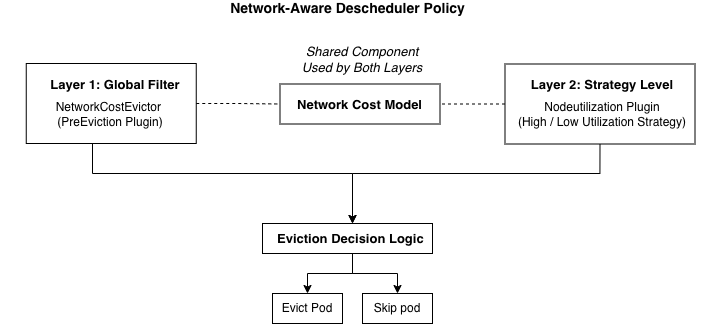

The diagram above was exported from draw.io. Its source (the exported page's mxGraphModel, read from the mxfile embedded in the PNG):
<mxGraphModel dx="2184" dy="2020" grid="1" gridSize="10" guides="1" tooltips="1" connect="1" arrows="1" fold="1" page="1" pageScale="1" pageWidth="850" pageHeight="1100" math="0" shadow="0">
  <root>
    <mxCell id="0" />
    <mxCell id="1" parent="0" />
    <mxCell id="2" edge="1" parent="1" source="13" style="edgeStyle=orthogonalEdgeStyle;rounded=0;orthogonalLoop=1;jettySize=auto;html=1;entryX=0.5;entryY=0;entryDx=0;entryDy=0;exitX=0.5;exitY=1;exitDx=0;exitDy=0;" target="8">
      <mxGeometry relative="1" as="geometry">
        <Array as="points">
          <mxPoint x="250" y="-80" />
          <mxPoint x="250" y="-20" />
          <mxPoint x="510" y="-20" />
        </Array>
      </mxGeometry>
    </mxCell>
    <mxCell id="3" parent="1" style="text;html=1;whiteSpace=wrap;strokeColor=none;fillColor=none;align=center;verticalAlign=middle;rounded=0;" value="&lt;b&gt;&lt;font style=&quot;font-size: 14px;&quot;&gt;Network-Aware Descheduler Policy&lt;/font&gt;&lt;/b&gt;" vertex="1">
      <mxGeometry height="10" width="335" x="337.5" y="-190" as="geometry" />
    </mxCell>
    <mxCell id="4" edge="1" parent="1" source="17" style="edgeStyle=orthogonalEdgeStyle;rounded=0;orthogonalLoop=1;jettySize=auto;html=1;entryX=0.5;entryY=0;entryDx=0;entryDy=0;exitX=0.5;exitY=1;exitDx=0;exitDy=0;" target="8">
      <mxGeometry relative="1" as="geometry">
        <Array as="points">
          <mxPoint x="758" y="-20" />
          <mxPoint x="510" y="-20" />
        </Array>
        <mxPoint x="717.5" y="50" as="sourcePoint" />
      </mxGeometry>
    </mxCell>
    <mxCell id="5" parent="1" style="rounded=0;whiteSpace=wrap;html=1;" value="" vertex="1">
      <mxGeometry height="30" width="170" x="420" y="30" as="geometry" />
    </mxCell>
    <mxCell id="6" edge="1" parent="1" source="8" style="edgeStyle=orthogonalEdgeStyle;rounded=0;orthogonalLoop=1;jettySize=auto;html=1;entryX=0.5;entryY=0;entryDx=0;entryDy=0;" target="9">
      <mxGeometry relative="1" as="geometry" />
    </mxCell>
    <mxCell id="7" edge="1" parent="1" source="8" style="edgeStyle=orthogonalEdgeStyle;rounded=0;orthogonalLoop=1;jettySize=auto;html=1;entryX=0.5;entryY=0;entryDx=0;entryDy=0;" target="10">
      <mxGeometry relative="1" as="geometry" />
    </mxCell>
    <mxCell id="8" parent="1" style="text;html=1;whiteSpace=wrap;strokeColor=none;fillColor=none;align=center;verticalAlign=middle;rounded=0;" value="&lt;b&gt;&lt;font style=&quot;font-size: 13px;&quot;&gt;Eviction Decision Logic&lt;/font&gt;&amp;nbsp;&lt;/b&gt;" vertex="1">
      <mxGeometry height="30" width="160" x="430" y="30" as="geometry" />
    </mxCell>
    <mxCell id="9" parent="1" style="rounded=0;whiteSpace=wrap;html=1;" value="Evict Pod" vertex="1">
      <mxGeometry height="30" width="70" x="430" y="100" as="geometry" />
    </mxCell>
    <mxCell id="10" parent="1" style="rounded=0;whiteSpace=wrap;html=1;" value="&lt;div&gt;Skip pod&lt;/div&gt;" vertex="1">
      <mxGeometry height="30" width="70" x="520" y="100" as="geometry" />
    </mxCell>
    <mxCell id="11" parent="1" style="text;html=1;whiteSpace=wrap;strokeColor=none;fillColor=none;align=center;verticalAlign=middle;rounded=0;fontSize=13;" value="&lt;i&gt;Shared Component &lt;br&gt;Used by Both Layers&lt;/i&gt;" vertex="1">
      <mxGeometry height="30" width="240" x="400" y="-149.5" as="geometry" />
    </mxCell>
    <mxCell id="12" connectable="0" parent="1" style="group" value="" vertex="1">
      <mxGeometry height="80" width="220" x="157.5" y="-130" as="geometry" />
    </mxCell>
    <mxCell id="13" parent="12" style="rounded=0;whiteSpace=wrap;html=1;" value="" vertex="1">
      <mxGeometry height="80" width="170" x="26.25" as="geometry" />
    </mxCell>
    <mxCell id="14" parent="12" style="text;html=1;whiteSpace=wrap;strokeColor=none;fillColor=none;align=center;verticalAlign=middle;rounded=0;fontSize=13;" value="&lt;b&gt;Layer 1: Global Filter&lt;/b&gt;" vertex="1">
      <mxGeometry height="30" width="140" x="45" y="6" as="geometry" />
    </mxCell>
    <mxCell id="15" parent="12" style="text;html=1;whiteSpace=wrap;strokeColor=none;fillColor=none;align=center;verticalAlign=middle;rounded=0;" value="NetworkCostEvictor&amp;nbsp;&lt;div&gt;(PreEviction Plugin)&lt;/div&gt;" vertex="1">
      <mxGeometry height="30" width="130" x="45" y="36" as="geometry" />
    </mxCell>
    <mxCell id="16" connectable="0" parent="1" style="group" value="" vertex="1">
      <mxGeometry height="80" width="220" x="650" y="-129.5" as="geometry" />
    </mxCell>
    <mxCell id="17" parent="16" style="rounded=0;whiteSpace=wrap;html=1;" value="" vertex="1">
      <mxGeometry height="80" width="190" x="12.5" as="geometry" />
    </mxCell>
    <mxCell id="18" parent="16" style="text;html=1;whiteSpace=wrap;strokeColor=none;fillColor=none;align=center;verticalAlign=middle;rounded=0;fontSize=13;" value="&lt;b&gt;Layer 2: Strategy Level&lt;/b&gt;" vertex="1">
      <mxGeometry height="30" width="190" x="15" y="5" as="geometry" />
    </mxCell>
    <mxCell id="19" parent="16" style="text;html=1;whiteSpace=wrap;strokeColor=none;fillColor=none;align=center;verticalAlign=middle;rounded=0;" value="Nodeutilization Plugin&lt;div&gt;(High / Low Utilization Strategy)&lt;/div&gt;" vertex="1">
      <mxGeometry height="30" width="177.5" x="21.25" y="35" as="geometry" />
    </mxCell>
    <mxCell id="20" edge="1" parent="1" source="13" style="edgeStyle=orthogonalEdgeStyle;rounded=0;orthogonalLoop=1;jettySize=auto;html=1;entryX=0;entryY=0.5;entryDx=0;entryDy=0;endArrow=none;endFill=0;dashed=1;" target="22">
      <mxGeometry relative="1" as="geometry" />
    </mxCell>
    <mxCell id="21" connectable="0" parent="1" style="group" value="" vertex="1">
      <mxGeometry height="40" width="160" x="437.5" y="-109.5" as="geometry" />
    </mxCell>
    <mxCell id="22" parent="21" style="rounded=0;whiteSpace=wrap;html=1;" value="" vertex="1">
      <mxGeometry height="40" width="160" as="geometry" />
    </mxCell>
    <mxCell id="23" parent="21" style="text;html=1;whiteSpace=wrap;strokeColor=none;fillColor=none;align=center;verticalAlign=middle;rounded=0;fontSize=13;" value="&lt;b&gt;Network Cost Model&lt;/b&gt;" vertex="1">
      <mxGeometry height="30" width="135" x="12.5" y="5" as="geometry" />
    </mxCell>
    <mxCell id="24" edge="1" parent="1" source="17" style="edgeStyle=orthogonalEdgeStyle;rounded=0;orthogonalLoop=1;jettySize=auto;html=1;exitX=0;exitY=0.5;exitDx=0;exitDy=0;entryX=1;entryY=0.5;entryDx=0;entryDy=0;endArrow=none;endFill=0;dashed=1;" target="22">
      <mxGeometry relative="1" as="geometry" />
    </mxCell>
  </root>
</mxGraphModel>